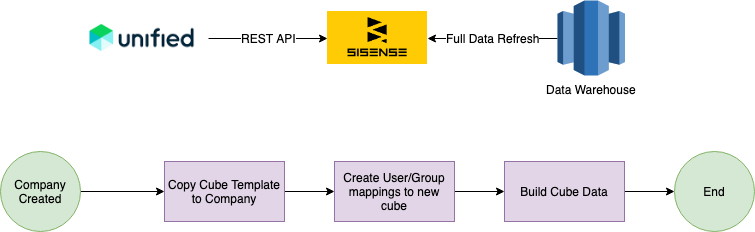

The diagram above was exported from draw.io. Its source (the exported page's mxGraphModel, read from the mxfile embedded in the PNG):
<mxGraphModel dx="946" dy="590" grid="1" gridSize="10" guides="1" tooltips="1" connect="1" arrows="1" fold="1" page="1" pageScale="1" pageWidth="850" pageHeight="1100" math="0" shadow="0">
  <root>
    <mxCell id="0" />
    <mxCell id="1" parent="0" />
    <mxCell id="AhDrfCtLlBH9RsxiYFUc-6" style="edgeStyle=orthogonalEdgeStyle;rounded=0;orthogonalLoop=1;jettySize=auto;html=1;exitX=1;exitY=0.5;exitDx=0;exitDy=0;entryX=0;entryY=0.5;entryDx=0;entryDy=0;entryPerimeter=0;startArrow=classic;startFill=1;endArrow=none;endFill=0;" edge="1" parent="1" source="AhDrfCtLlBH9RsxiYFUc-1" target="AhDrfCtLlBH9RsxiYFUc-3">
      <mxGeometry relative="1" as="geometry" />
    </mxCell>
    <mxCell id="AhDrfCtLlBH9RsxiYFUc-7" value="Full Data Refresh" style="text;html=1;resizable=0;points=[];align=center;verticalAlign=middle;labelBackgroundColor=#ffffff;" vertex="1" connectable="0" parent="AhDrfCtLlBH9RsxiYFUc-6">
      <mxGeometry x="-0.2" y="1" relative="1" as="geometry">
        <mxPoint x="13" y="0.5" as="offset" />
      </mxGeometry>
    </mxCell>
    <mxCell id="AhDrfCtLlBH9RsxiYFUc-1" value="" style="shape=image;verticalLabelPosition=bottom;labelBackgroundColor=#ffffff;verticalAlign=top;aspect=fixed;imageAspect=0;image=data:image/png,(base64 omitted: 2364 chars);" vertex="1" parent="1">
      <mxGeometry x="340" y="110" width="100" height="53" as="geometry" />
    </mxCell>
    <mxCell id="AhDrfCtLlBH9RsxiYFUc-3" value="Data Warehouse" style="outlineConnect=0;dashed=0;verticalLabelPosition=bottom;verticalAlign=top;align=center;html=1;shape=mxgraph.aws3.redshift;fillColor=#2E73B8;gradientColor=none;" vertex="1" parent="1">
      <mxGeometry x="570" y="99" width="67.5" height="75" as="geometry" />
    </mxCell>
    <mxCell id="AhDrfCtLlBH9RsxiYFUc-14" style="edgeStyle=orthogonalEdgeStyle;rounded=0;orthogonalLoop=1;jettySize=auto;html=1;exitX=1;exitY=0.5;exitDx=0;exitDy=0;entryX=0;entryY=0.5;entryDx=0;entryDy=0;startArrow=none;startFill=0;endArrow=classic;endFill=1;" edge="1" parent="1" source="AhDrfCtLlBH9RsxiYFUc-13" target="AhDrfCtLlBH9RsxiYFUc-1">
      <mxGeometry relative="1" as="geometry" />
    </mxCell>
    <mxCell id="AhDrfCtLlBH9RsxiYFUc-15" value="REST API" style="text;html=1;resizable=0;points=[];align=center;verticalAlign=middle;labelBackgroundColor=#ffffff;" vertex="1" connectable="0" parent="AhDrfCtLlBH9RsxiYFUc-14">
      <mxGeometry x="-0.3277" y="4" relative="1" as="geometry">
        <mxPoint x="19.5" y="3.5" as="offset" />
      </mxGeometry>
    </mxCell>
    <mxCell id="AhDrfCtLlBH9RsxiYFUc-13" value="" style="shape=image;verticalLabelPosition=bottom;labelBackgroundColor=#ffffff;verticalAlign=top;aspect=fixed;imageAspect=0;image=data:image/png,(base64 omitted: 10308 chars);" vertex="1" parent="1">
      <mxGeometry x="90" y="102" width="131" height="69" as="geometry" />
    </mxCell>
    <mxCell id="AhDrfCtLlBH9RsxiYFUc-18" style="edgeStyle=orthogonalEdgeStyle;rounded=0;orthogonalLoop=1;jettySize=auto;html=1;exitX=1;exitY=0.5;exitDx=0;exitDy=0;entryX=0;entryY=0.5;entryDx=0;entryDy=0;startArrow=none;startFill=0;endArrow=classic;endFill=1;" edge="1" parent="1" source="AhDrfCtLlBH9RsxiYFUc-16" target="AhDrfCtLlBH9RsxiYFUc-17">
      <mxGeometry relative="1" as="geometry" />
    </mxCell>
    <mxCell id="AhDrfCtLlBH9RsxiYFUc-16" value="Company Created" style="ellipse;whiteSpace=wrap;html=1;aspect=fixed;fillColor=#d5e8d4;strokeColor=#82b366;" vertex="1" parent="1">
      <mxGeometry x="13" y="250" width="80" height="80" as="geometry" />
    </mxCell>
    <mxCell id="AhDrfCtLlBH9RsxiYFUc-20" style="edgeStyle=orthogonalEdgeStyle;rounded=0;orthogonalLoop=1;jettySize=auto;html=1;exitX=1;exitY=0.5;exitDx=0;exitDy=0;entryX=0;entryY=0.5;entryDx=0;entryDy=0;startArrow=none;startFill=0;endArrow=classic;endFill=1;" edge="1" parent="1" source="AhDrfCtLlBH9RsxiYFUc-17" target="AhDrfCtLlBH9RsxiYFUc-19">
      <mxGeometry relative="1" as="geometry" />
    </mxCell>
    <mxCell id="AhDrfCtLlBH9RsxiYFUc-17" value="Copy Cube Template to Company" style="rounded=0;whiteSpace=wrap;html=1;fillColor=#e1d5e7;strokeColor=#9673a6;" vertex="1" parent="1">
      <mxGeometry x="177" y="260" width="120" height="60" as="geometry" />
    </mxCell>
    <mxCell id="AhDrfCtLlBH9RsxiYFUc-22" style="edgeStyle=orthogonalEdgeStyle;rounded=0;orthogonalLoop=1;jettySize=auto;html=1;exitX=1;exitY=0.5;exitDx=0;exitDy=0;entryX=0;entryY=0.5;entryDx=0;entryDy=0;startArrow=none;startFill=0;endArrow=classic;endFill=1;" edge="1" parent="1" source="AhDrfCtLlBH9RsxiYFUc-19" target="AhDrfCtLlBH9RsxiYFUc-21">
      <mxGeometry relative="1" as="geometry" />
    </mxCell>
    <mxCell id="AhDrfCtLlBH9RsxiYFUc-19" value="Create User/Group mappings to new cube" style="rounded=0;whiteSpace=wrap;html=1;fillColor=#e1d5e7;strokeColor=#9673a6;" vertex="1" parent="1">
      <mxGeometry x="347" y="260" width="120" height="60" as="geometry" />
    </mxCell>
    <mxCell id="AhDrfCtLlBH9RsxiYFUc-24" style="edgeStyle=orthogonalEdgeStyle;rounded=0;orthogonalLoop=1;jettySize=auto;html=1;exitX=1;exitY=0.5;exitDx=0;exitDy=0;entryX=0;entryY=0.5;entryDx=0;entryDy=0;startArrow=none;startFill=0;endArrow=classic;endFill=1;" edge="1" parent="1" source="AhDrfCtLlBH9RsxiYFUc-21" target="AhDrfCtLlBH9RsxiYFUc-23">
      <mxGeometry relative="1" as="geometry" />
    </mxCell>
    <mxCell id="AhDrfCtLlBH9RsxiYFUc-21" value="Build Cube Data" style="rounded=0;whiteSpace=wrap;html=1;fillColor=#e1d5e7;strokeColor=#9673a6;" vertex="1" parent="1">
      <mxGeometry x="517" y="260" width="120" height="60" as="geometry" />
    </mxCell>
    <mxCell id="AhDrfCtLlBH9RsxiYFUc-23" value="End" style="ellipse;whiteSpace=wrap;html=1;aspect=fixed;fillColor=#d5e8d4;strokeColor=#82b366;" vertex="1" parent="1">
      <mxGeometry x="687" y="250" width="80" height="80" as="geometry" />
    </mxCell>
  </root>
</mxGraphModel>